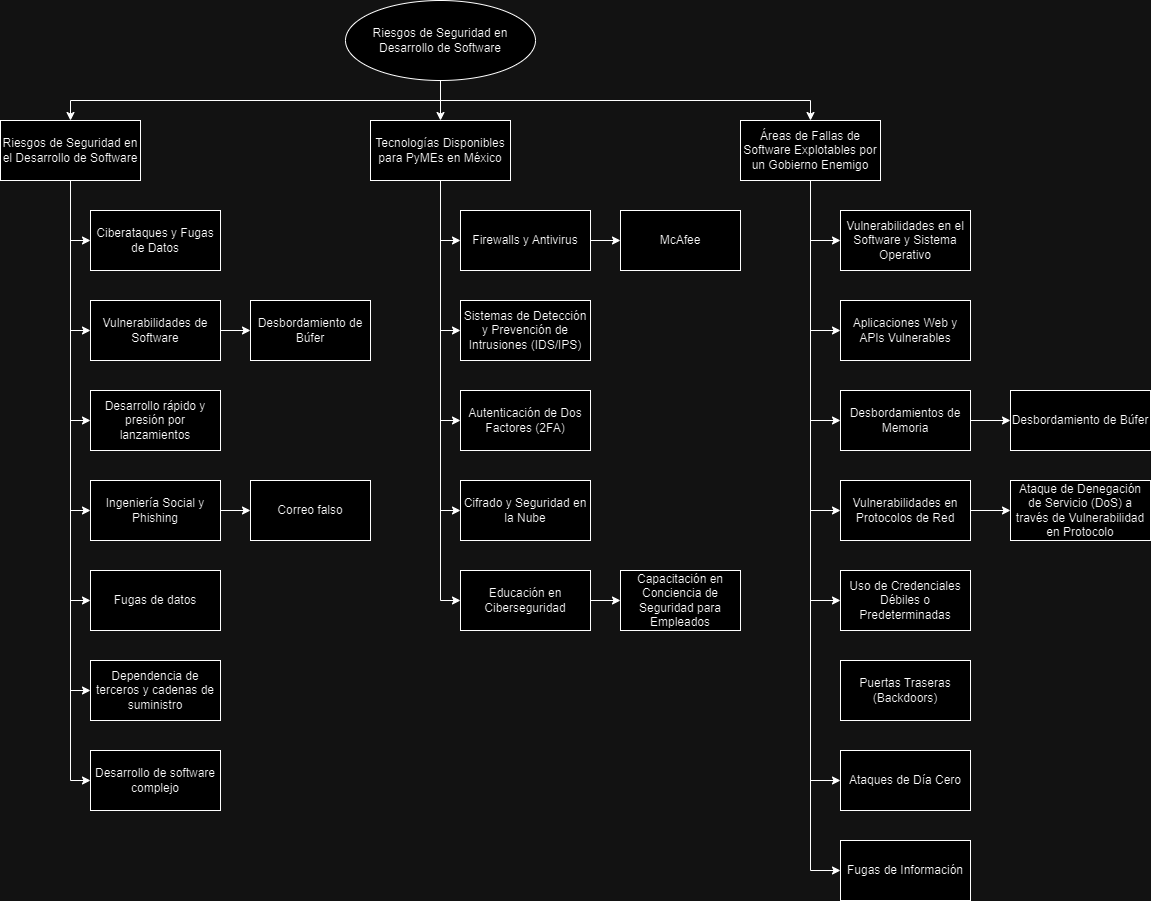

The diagram above was exported from draw.io. Its source (the exported page's mxGraphModel, read from the mxfile embedded in the PNG):
<mxGraphModel dx="1434" dy="790" grid="1" gridSize="10" guides="1" tooltips="1" connect="1" arrows="1" fold="1" page="1" pageScale="1" pageWidth="827" pageHeight="1169" math="0" shadow="0">
  <root>
    <mxCell id="0" />
    <mxCell id="1" parent="0" />
    <mxCell id="2xnvW9ZLzuA46oWAMYpB-1" style="edgeStyle=orthogonalEdgeStyle;rounded=0;orthogonalLoop=1;jettySize=auto;html=1;exitX=0.5;exitY=1;exitDx=0;exitDy=0;" parent="1" source="2xnvW9ZLzuA46oWAMYpB-4" target="2xnvW9ZLzuA46oWAMYpB-12" edge="1">
      <mxGeometry relative="1" as="geometry" />
    </mxCell>
    <mxCell id="2xnvW9ZLzuA46oWAMYpB-2" style="edgeStyle=orthogonalEdgeStyle;rounded=0;orthogonalLoop=1;jettySize=auto;html=1;entryX=0.5;entryY=0;entryDx=0;entryDy=0;" parent="1" source="2xnvW9ZLzuA46oWAMYpB-4" target="2xnvW9ZLzuA46oWAMYpB-18" edge="1">
      <mxGeometry relative="1" as="geometry" />
    </mxCell>
    <mxCell id="2xnvW9ZLzuA46oWAMYpB-3" style="edgeStyle=orthogonalEdgeStyle;rounded=0;orthogonalLoop=1;jettySize=auto;html=1;entryX=0.5;entryY=0;entryDx=0;entryDy=0;exitX=0.5;exitY=1;exitDx=0;exitDy=0;" parent="1" source="2xnvW9ZLzuA46oWAMYpB-4" target="2xnvW9ZLzuA46oWAMYpB-26" edge="1">
      <mxGeometry relative="1" as="geometry" />
    </mxCell>
    <mxCell id="2xnvW9ZLzuA46oWAMYpB-4" value=" Riesgos de Seguridad en Desarrollo de Software" style="ellipse;whiteSpace=wrap;html=1;" parent="1" vertex="1">
      <mxGeometry x="415" y="10" width="190" height="80" as="geometry" />
    </mxCell>
    <mxCell id="2xnvW9ZLzuA46oWAMYpB-5" style="edgeStyle=orthogonalEdgeStyle;rounded=0;orthogonalLoop=1;jettySize=auto;html=1;entryX=0;entryY=0.5;entryDx=0;entryDy=0;" parent="1" source="2xnvW9ZLzuA46oWAMYpB-12" target="2xnvW9ZLzuA46oWAMYpB-33" edge="1">
      <mxGeometry relative="1" as="geometry" />
    </mxCell>
    <mxCell id="2xnvW9ZLzuA46oWAMYpB-6" style="edgeStyle=orthogonalEdgeStyle;rounded=0;orthogonalLoop=1;jettySize=auto;html=1;entryX=0;entryY=0.5;entryDx=0;entryDy=0;" parent="1" source="2xnvW9ZLzuA46oWAMYpB-12" target="2xnvW9ZLzuA46oWAMYpB-32" edge="1">
      <mxGeometry relative="1" as="geometry" />
    </mxCell>
    <mxCell id="2xnvW9ZLzuA46oWAMYpB-7" style="edgeStyle=orthogonalEdgeStyle;rounded=0;orthogonalLoop=1;jettySize=auto;html=1;entryX=0;entryY=0.5;entryDx=0;entryDy=0;" parent="1" source="2xnvW9ZLzuA46oWAMYpB-12" target="2xnvW9ZLzuA46oWAMYpB-31" edge="1">
      <mxGeometry relative="1" as="geometry" />
    </mxCell>
    <mxCell id="2xnvW9ZLzuA46oWAMYpB-8" style="edgeStyle=orthogonalEdgeStyle;rounded=0;orthogonalLoop=1;jettySize=auto;html=1;entryX=0;entryY=0.5;entryDx=0;entryDy=0;" parent="1" source="2xnvW9ZLzuA46oWAMYpB-12" target="2xnvW9ZLzuA46oWAMYpB-30" edge="1">
      <mxGeometry relative="1" as="geometry" />
    </mxCell>
    <mxCell id="2xnvW9ZLzuA46oWAMYpB-9" style="edgeStyle=orthogonalEdgeStyle;rounded=0;orthogonalLoop=1;jettySize=auto;html=1;entryX=0;entryY=0.5;entryDx=0;entryDy=0;" parent="1" source="2xnvW9ZLzuA46oWAMYpB-12" target="2xnvW9ZLzuA46oWAMYpB-27" edge="1">
      <mxGeometry relative="1" as="geometry" />
    </mxCell>
    <mxCell id="2xnvW9ZLzuA46oWAMYpB-10" style="edgeStyle=orthogonalEdgeStyle;rounded=0;orthogonalLoop=1;jettySize=auto;html=1;entryX=0;entryY=0.5;entryDx=0;entryDy=0;" parent="1" source="2xnvW9ZLzuA46oWAMYpB-12" target="2xnvW9ZLzuA46oWAMYpB-29" edge="1">
      <mxGeometry relative="1" as="geometry" />
    </mxCell>
    <mxCell id="2xnvW9ZLzuA46oWAMYpB-11" style="edgeStyle=orthogonalEdgeStyle;rounded=0;orthogonalLoop=1;jettySize=auto;html=1;entryX=0;entryY=0.5;entryDx=0;entryDy=0;" parent="1" source="2xnvW9ZLzuA46oWAMYpB-12" target="2xnvW9ZLzuA46oWAMYpB-28" edge="1">
      <mxGeometry relative="1" as="geometry" />
    </mxCell>
    <mxCell id="2xnvW9ZLzuA46oWAMYpB-12" value="Riesgos de Seguridad en el Desarrollo de Software" style="rounded=0;whiteSpace=wrap;html=1;" parent="1" vertex="1">
      <mxGeometry x="70" y="130" width="140" height="60" as="geometry" />
    </mxCell>
    <mxCell id="2xnvW9ZLzuA46oWAMYpB-13" style="edgeStyle=orthogonalEdgeStyle;rounded=0;orthogonalLoop=1;jettySize=auto;html=1;entryX=0;entryY=0.5;entryDx=0;entryDy=0;" parent="1" source="2xnvW9ZLzuA46oWAMYpB-18" target="2xnvW9ZLzuA46oWAMYpB-38" edge="1">
      <mxGeometry relative="1" as="geometry" />
    </mxCell>
    <mxCell id="2xnvW9ZLzuA46oWAMYpB-14" style="edgeStyle=orthogonalEdgeStyle;rounded=0;orthogonalLoop=1;jettySize=auto;html=1;entryX=0;entryY=0.5;entryDx=0;entryDy=0;" parent="1" source="2xnvW9ZLzuA46oWAMYpB-18" target="2xnvW9ZLzuA46oWAMYpB-37" edge="1">
      <mxGeometry relative="1" as="geometry" />
    </mxCell>
    <mxCell id="2xnvW9ZLzuA46oWAMYpB-15" style="edgeStyle=orthogonalEdgeStyle;rounded=0;orthogonalLoop=1;jettySize=auto;html=1;entryX=0;entryY=0.5;entryDx=0;entryDy=0;" parent="1" source="2xnvW9ZLzuA46oWAMYpB-18" target="2xnvW9ZLzuA46oWAMYpB-36" edge="1">
      <mxGeometry relative="1" as="geometry" />
    </mxCell>
    <mxCell id="2xnvW9ZLzuA46oWAMYpB-16" style="edgeStyle=orthogonalEdgeStyle;rounded=0;orthogonalLoop=1;jettySize=auto;html=1;entryX=0;entryY=0.5;entryDx=0;entryDy=0;" parent="1" source="2xnvW9ZLzuA46oWAMYpB-18" target="2xnvW9ZLzuA46oWAMYpB-35" edge="1">
      <mxGeometry relative="1" as="geometry" />
    </mxCell>
    <mxCell id="2xnvW9ZLzuA46oWAMYpB-17" style="edgeStyle=orthogonalEdgeStyle;rounded=0;orthogonalLoop=1;jettySize=auto;html=1;entryX=0;entryY=0.5;entryDx=0;entryDy=0;" parent="1" source="2xnvW9ZLzuA46oWAMYpB-18" target="2xnvW9ZLzuA46oWAMYpB-34" edge="1">
      <mxGeometry relative="1" as="geometry" />
    </mxCell>
    <mxCell id="2xnvW9ZLzuA46oWAMYpB-18" value="Tecnologías Disponibles para PyMEs en México" style="rounded=0;whiteSpace=wrap;html=1;" parent="1" vertex="1">
      <mxGeometry x="440" y="130" width="140" height="60" as="geometry" />
    </mxCell>
    <mxCell id="2xnvW9ZLzuA46oWAMYpB-19" style="edgeStyle=orthogonalEdgeStyle;rounded=0;orthogonalLoop=1;jettySize=auto;html=1;entryX=0;entryY=0.5;entryDx=0;entryDy=0;" parent="1" source="2xnvW9ZLzuA46oWAMYpB-26" target="2xnvW9ZLzuA46oWAMYpB-46" edge="1">
      <mxGeometry relative="1" as="geometry" />
    </mxCell>
    <mxCell id="2xnvW9ZLzuA46oWAMYpB-20" style="edgeStyle=orthogonalEdgeStyle;rounded=0;orthogonalLoop=1;jettySize=auto;html=1;entryX=0;entryY=0.5;entryDx=0;entryDy=0;" parent="1" source="2xnvW9ZLzuA46oWAMYpB-26" target="2xnvW9ZLzuA46oWAMYpB-45" edge="1">
      <mxGeometry relative="1" as="geometry" />
    </mxCell>
    <mxCell id="2xnvW9ZLzuA46oWAMYpB-21" style="edgeStyle=orthogonalEdgeStyle;rounded=0;orthogonalLoop=1;jettySize=auto;html=1;entryX=0;entryY=0.5;entryDx=0;entryDy=0;" parent="1" source="2xnvW9ZLzuA46oWAMYpB-26" target="2xnvW9ZLzuA46oWAMYpB-43" edge="1">
      <mxGeometry relative="1" as="geometry" />
    </mxCell>
    <mxCell id="2xnvW9ZLzuA46oWAMYpB-22" style="edgeStyle=orthogonalEdgeStyle;rounded=0;orthogonalLoop=1;jettySize=auto;html=1;entryX=0;entryY=0.5;entryDx=0;entryDy=0;" parent="1" source="2xnvW9ZLzuA46oWAMYpB-26" target="2xnvW9ZLzuA46oWAMYpB-42" edge="1">
      <mxGeometry relative="1" as="geometry" />
    </mxCell>
    <mxCell id="2xnvW9ZLzuA46oWAMYpB-23" style="edgeStyle=orthogonalEdgeStyle;rounded=0;orthogonalLoop=1;jettySize=auto;html=1;entryX=0;entryY=0.5;entryDx=0;entryDy=0;" parent="1" source="2xnvW9ZLzuA46oWAMYpB-26" target="2xnvW9ZLzuA46oWAMYpB-41" edge="1">
      <mxGeometry relative="1" as="geometry" />
    </mxCell>
    <mxCell id="2xnvW9ZLzuA46oWAMYpB-24" style="edgeStyle=orthogonalEdgeStyle;rounded=0;orthogonalLoop=1;jettySize=auto;html=1;entryX=0;entryY=0.5;entryDx=0;entryDy=0;" parent="1" source="2xnvW9ZLzuA46oWAMYpB-26" target="2xnvW9ZLzuA46oWAMYpB-40" edge="1">
      <mxGeometry relative="1" as="geometry" />
    </mxCell>
    <mxCell id="2xnvW9ZLzuA46oWAMYpB-25" style="edgeStyle=orthogonalEdgeStyle;rounded=0;orthogonalLoop=1;jettySize=auto;html=1;entryX=0;entryY=0.5;entryDx=0;entryDy=0;" parent="1" source="2xnvW9ZLzuA46oWAMYpB-26" target="2xnvW9ZLzuA46oWAMYpB-39" edge="1">
      <mxGeometry relative="1" as="geometry" />
    </mxCell>
    <mxCell id="2xnvW9ZLzuA46oWAMYpB-26" value="Áreas de Fallas de Software Explotables por un Gobierno Enemigo" style="rounded=0;whiteSpace=wrap;html=1;" parent="1" vertex="1">
      <mxGeometry x="810" y="130" width="140" height="60" as="geometry" />
    </mxCell>
    <mxCell id="2xnvW9ZLzuA46oWAMYpB-27" value="Ciberataques y Fugas de Datos" style="rounded=0;whiteSpace=wrap;html=1;" parent="1" vertex="1">
      <mxGeometry x="160" y="220" width="130" height="60" as="geometry" />
    </mxCell>
    <mxCell id="2xnvW9ZLzuA46oWAMYpB-28" value="Vulnerabilidades de Software" style="rounded=0;whiteSpace=wrap;html=1;" parent="1" vertex="1">
      <mxGeometry x="160" y="310" width="130" height="60" as="geometry" />
    </mxCell>
    <mxCell id="2xnvW9ZLzuA46oWAMYpB-29" value="Desarrollo rápido y presión por lanzamientos" style="rounded=0;whiteSpace=wrap;html=1;" parent="1" vertex="1">
      <mxGeometry x="160" y="400" width="130" height="60" as="geometry" />
    </mxCell>
    <mxCell id="S9aw3nBmWvoyhcTFFhQR-2" style="edgeStyle=orthogonalEdgeStyle;rounded=0;orthogonalLoop=1;jettySize=auto;html=1;exitX=1;exitY=0.5;exitDx=0;exitDy=0;entryX=0;entryY=0.5;entryDx=0;entryDy=0;" edge="1" parent="1" source="2xnvW9ZLzuA46oWAMYpB-28" target="S9aw3nBmWvoyhcTFFhQR-1">
      <mxGeometry relative="1" as="geometry" />
    </mxCell>
    <mxCell id="S9aw3nBmWvoyhcTFFhQR-4" style="edgeStyle=orthogonalEdgeStyle;rounded=0;orthogonalLoop=1;jettySize=auto;html=1;exitX=1;exitY=0.5;exitDx=0;exitDy=0;entryX=0;entryY=0.5;entryDx=0;entryDy=0;" edge="1" parent="1" source="2xnvW9ZLzuA46oWAMYpB-30" target="S9aw3nBmWvoyhcTFFhQR-3">
      <mxGeometry relative="1" as="geometry" />
    </mxCell>
    <mxCell id="2xnvW9ZLzuA46oWAMYpB-30" value="Ingeniería Social y Phishing" style="rounded=0;whiteSpace=wrap;html=1;" parent="1" vertex="1">
      <mxGeometry x="160" y="490" width="130" height="60" as="geometry" />
    </mxCell>
    <mxCell id="2xnvW9ZLzuA46oWAMYpB-31" value="Fugas de datos" style="rounded=0;whiteSpace=wrap;html=1;" parent="1" vertex="1">
      <mxGeometry x="160" y="580" width="130" height="60" as="geometry" />
    </mxCell>
    <mxCell id="2xnvW9ZLzuA46oWAMYpB-32" value="Dependencia de terceros y cadenas de suministro" style="rounded=0;whiteSpace=wrap;html=1;" parent="1" vertex="1">
      <mxGeometry x="160" y="670" width="130" height="60" as="geometry" />
    </mxCell>
    <mxCell id="2xnvW9ZLzuA46oWAMYpB-33" value="Desarrollo de software complejo" style="rounded=0;whiteSpace=wrap;html=1;" parent="1" vertex="1">
      <mxGeometry x="160" y="760" width="130" height="60" as="geometry" />
    </mxCell>
    <mxCell id="S9aw3nBmWvoyhcTFFhQR-6" style="edgeStyle=orthogonalEdgeStyle;rounded=0;orthogonalLoop=1;jettySize=auto;html=1;exitX=1;exitY=0.5;exitDx=0;exitDy=0;entryX=0;entryY=0.5;entryDx=0;entryDy=0;" edge="1" parent="1" source="2xnvW9ZLzuA46oWAMYpB-34" target="S9aw3nBmWvoyhcTFFhQR-5">
      <mxGeometry relative="1" as="geometry" />
    </mxCell>
    <mxCell id="2xnvW9ZLzuA46oWAMYpB-34" value="Firewalls y Antivirus" style="rounded=0;whiteSpace=wrap;html=1;" parent="1" vertex="1">
      <mxGeometry x="530" y="220" width="130" height="60" as="geometry" />
    </mxCell>
    <mxCell id="2xnvW9ZLzuA46oWAMYpB-35" value="Sistemas de Detección y Prevención de Intrusiones (IDS/IPS)" style="rounded=0;whiteSpace=wrap;html=1;" parent="1" vertex="1">
      <mxGeometry x="530" y="310" width="130" height="60" as="geometry" />
    </mxCell>
    <mxCell id="2xnvW9ZLzuA46oWAMYpB-36" value="Autenticación de Dos Factores (2FA)" style="rounded=0;whiteSpace=wrap;html=1;" parent="1" vertex="1">
      <mxGeometry x="530" y="400" width="130" height="60" as="geometry" />
    </mxCell>
    <mxCell id="2xnvW9ZLzuA46oWAMYpB-37" value="Cifrado y Seguridad en la Nube" style="rounded=0;whiteSpace=wrap;html=1;" parent="1" vertex="1">
      <mxGeometry x="530" y="490" width="130" height="60" as="geometry" />
    </mxCell>
    <mxCell id="S9aw3nBmWvoyhcTFFhQR-8" style="edgeStyle=orthogonalEdgeStyle;rounded=0;orthogonalLoop=1;jettySize=auto;html=1;exitX=1;exitY=0.5;exitDx=0;exitDy=0;entryX=0;entryY=0.5;entryDx=0;entryDy=0;" edge="1" parent="1" source="2xnvW9ZLzuA46oWAMYpB-38" target="S9aw3nBmWvoyhcTFFhQR-7">
      <mxGeometry relative="1" as="geometry" />
    </mxCell>
    <mxCell id="2xnvW9ZLzuA46oWAMYpB-38" value="Educación en Ciberseguridad" style="rounded=0;whiteSpace=wrap;html=1;" parent="1" vertex="1">
      <mxGeometry x="530" y="580" width="130" height="60" as="geometry" />
    </mxCell>
    <mxCell id="2xnvW9ZLzuA46oWAMYpB-39" value="Vulnerabilidades en el Software y Sistema Operativo" style="rounded=0;whiteSpace=wrap;html=1;" parent="1" vertex="1">
      <mxGeometry x="910" y="220" width="130" height="60" as="geometry" />
    </mxCell>
    <mxCell id="2xnvW9ZLzuA46oWAMYpB-40" value="Aplicaciones Web y APIs Vulnerables" style="rounded=0;whiteSpace=wrap;html=1;" parent="1" vertex="1">
      <mxGeometry x="910" y="310" width="130" height="60" as="geometry" />
    </mxCell>
    <mxCell id="S9aw3nBmWvoyhcTFFhQR-10" style="edgeStyle=orthogonalEdgeStyle;rounded=0;orthogonalLoop=1;jettySize=auto;html=1;entryX=0;entryY=0.5;entryDx=0;entryDy=0;" edge="1" parent="1" source="2xnvW9ZLzuA46oWAMYpB-41" target="S9aw3nBmWvoyhcTFFhQR-9">
      <mxGeometry relative="1" as="geometry" />
    </mxCell>
    <mxCell id="2xnvW9ZLzuA46oWAMYpB-41" value="Desbordamientos de Memoria" style="rounded=0;whiteSpace=wrap;html=1;" parent="1" vertex="1">
      <mxGeometry x="910" y="400" width="130" height="60" as="geometry" />
    </mxCell>
    <mxCell id="S9aw3nBmWvoyhcTFFhQR-12" style="edgeStyle=orthogonalEdgeStyle;rounded=0;orthogonalLoop=1;jettySize=auto;html=1;entryX=0;entryY=0.5;entryDx=0;entryDy=0;" edge="1" parent="1" source="2xnvW9ZLzuA46oWAMYpB-42" target="S9aw3nBmWvoyhcTFFhQR-11">
      <mxGeometry relative="1" as="geometry" />
    </mxCell>
    <mxCell id="2xnvW9ZLzuA46oWAMYpB-42" value="Vulnerabilidades en Protocolos de Red" style="rounded=0;whiteSpace=wrap;html=1;" parent="1" vertex="1">
      <mxGeometry x="910" y="490" width="130" height="60" as="geometry" />
    </mxCell>
    <mxCell id="2xnvW9ZLzuA46oWAMYpB-43" value="Uso de Credenciales Débiles o Predeterminadas" style="rounded=0;whiteSpace=wrap;html=1;" parent="1" vertex="1">
      <mxGeometry x="910" y="580" width="130" height="60" as="geometry" />
    </mxCell>
    <mxCell id="2xnvW9ZLzuA46oWAMYpB-44" value="Puertas Traseras (Backdoors)" style="rounded=0;whiteSpace=wrap;html=1;" parent="1" vertex="1">
      <mxGeometry x="910" y="670" width="130" height="60" as="geometry" />
    </mxCell>
    <mxCell id="2xnvW9ZLzuA46oWAMYpB-45" value="Ataques de Día Cero" style="rounded=0;whiteSpace=wrap;html=1;" parent="1" vertex="1">
      <mxGeometry x="910" y="760" width="130" height="60" as="geometry" />
    </mxCell>
    <mxCell id="2xnvW9ZLzuA46oWAMYpB-46" value="Fugas de Información" style="rounded=0;whiteSpace=wrap;html=1;" parent="1" vertex="1">
      <mxGeometry x="910" y="850" width="130" height="60" as="geometry" />
    </mxCell>
    <mxCell id="S9aw3nBmWvoyhcTFFhQR-1" value="Desbordamiento de Búfer" style="rounded=0;whiteSpace=wrap;html=1;" vertex="1" parent="1">
      <mxGeometry x="320" y="310" width="120" height="60" as="geometry" />
    </mxCell>
    <mxCell id="S9aw3nBmWvoyhcTFFhQR-3" value="Correo falso" style="rounded=0;whiteSpace=wrap;html=1;" vertex="1" parent="1">
      <mxGeometry x="320" y="490" width="120" height="60" as="geometry" />
    </mxCell>
    <mxCell id="S9aw3nBmWvoyhcTFFhQR-5" value="McAfee" style="rounded=0;whiteSpace=wrap;html=1;" vertex="1" parent="1">
      <mxGeometry x="690" y="220" width="120" height="60" as="geometry" />
    </mxCell>
    <mxCell id="S9aw3nBmWvoyhcTFFhQR-7" value="Capacitación en Conciencia de Seguridad para Empleados" style="rounded=0;whiteSpace=wrap;html=1;" vertex="1" parent="1">
      <mxGeometry x="690" y="580" width="120" height="60" as="geometry" />
    </mxCell>
    <mxCell id="S9aw3nBmWvoyhcTFFhQR-9" value="Desbordamiento de Búfer" style="rounded=0;whiteSpace=wrap;html=1;" vertex="1" parent="1">
      <mxGeometry x="1080" y="400" width="140" height="60" as="geometry" />
    </mxCell>
    <mxCell id="S9aw3nBmWvoyhcTFFhQR-11" value="Ataque de Denegación de Servicio (DoS) a través de Vulnerabilidad en Protocolo" style="rounded=0;whiteSpace=wrap;html=1;" vertex="1" parent="1">
      <mxGeometry x="1080" y="490" width="140" height="60" as="geometry" />
    </mxCell>
  </root>
</mxGraphModel>